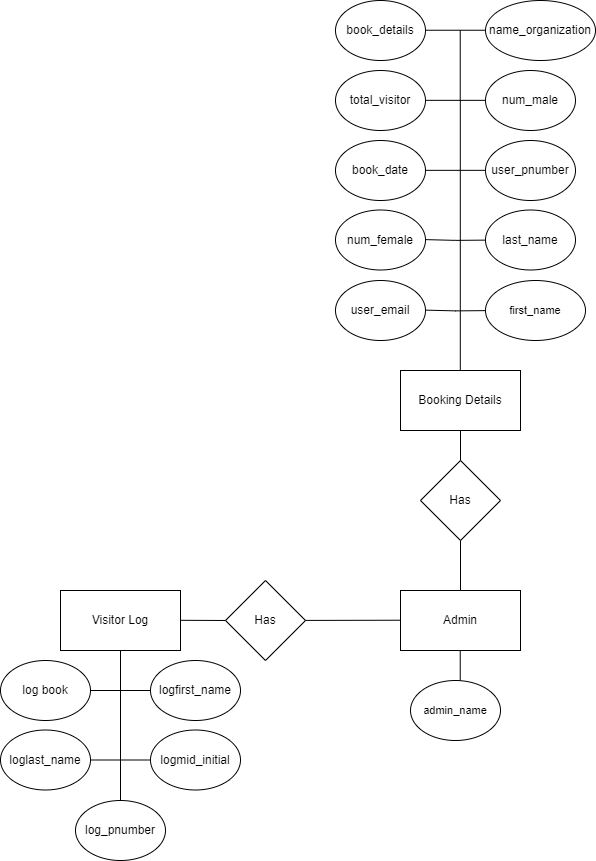

The diagram above was exported from draw.io. Its source (the exported page's mxGraphModel, read from the mxfile embedded in the PNG):
<mxGraphModel dx="3649" dy="920" grid="1" gridSize="10" guides="1" tooltips="1" connect="1" arrows="1" fold="1" page="1" pageScale="1" pageWidth="850" pageHeight="1400" math="0" shadow="0">
  <root>
    <mxCell id="0" />
    <mxCell id="1" parent="0" />
    <mxCell id="tkeZw66pfrlEhOViAU72-1" value="Admin" style="rounded=0;whiteSpace=wrap;html=1;" parent="1" vertex="1">
      <mxGeometry x="-950" y="720" width="120" height="60" as="geometry" />
    </mxCell>
    <mxCell id="tkeZw66pfrlEhOViAU72-5" value="&lt;span style=&quot;text-align: left; font-size: 11px;&quot;&gt;admin_name&lt;/span&gt;" style="ellipse;whiteSpace=wrap;html=1;fontSize=11;" parent="1" vertex="1">
      <mxGeometry x="-940" y="810" width="90" height="60" as="geometry" />
    </mxCell>
    <mxCell id="tkeZw66pfrlEhOViAU72-15" value="" style="endArrow=none;html=1;rounded=0;exitX=0.988;exitY=0.499;exitDx=0;exitDy=0;exitPerimeter=0;" parent="1" source="tkeZw66pfrlEhOViAU72-16" edge="1">
      <mxGeometry width="50" height="50" relative="1" as="geometry">
        <mxPoint x="-1040" y="750" as="sourcePoint" />
        <mxPoint x="-950" y="749.72" as="targetPoint" />
      </mxGeometry>
    </mxCell>
    <mxCell id="tkeZw66pfrlEhOViAU72-16" value="Has" style="rhombus;whiteSpace=wrap;html=1;" parent="1" vertex="1">
      <mxGeometry x="-1125" y="710.0000000000001" width="80" height="80" as="geometry" />
    </mxCell>
    <mxCell id="tkeZw66pfrlEhOViAU72-17" value="" style="endArrow=none;html=1;rounded=0;exitX=1;exitY=0.5;exitDx=0;exitDy=0;entryX=0;entryY=0.5;entryDx=0;entryDy=0;" parent="1" target="tkeZw66pfrlEhOViAU72-16" edge="1">
      <mxGeometry width="50" height="50" relative="1" as="geometry">
        <mxPoint x="-1170" y="749.8" as="sourcePoint" />
        <mxPoint x="-1130" y="749.8" as="targetPoint" />
      </mxGeometry>
    </mxCell>
    <mxCell id="tkeZw66pfrlEhOViAU72-19" value="Visitor Log" style="rounded=0;whiteSpace=wrap;html=1;" parent="1" vertex="1">
      <mxGeometry x="-1290" y="720" width="120" height="60" as="geometry" />
    </mxCell>
    <mxCell id="tkeZw66pfrlEhOViAU72-20" value="" style="endArrow=none;html=1;rounded=0;" parent="1" edge="1">
      <mxGeometry width="50" height="50" relative="1" as="geometry">
        <mxPoint x="-1230" y="930" as="sourcePoint" />
        <mxPoint x="-1230" y="780" as="targetPoint" />
      </mxGeometry>
    </mxCell>
    <mxCell id="tkeZw66pfrlEhOViAU72-22" value="log book" style="ellipse;whiteSpace=wrap;html=1;" parent="1" vertex="1">
      <mxGeometry x="-1350" y="790" width="90" height="60" as="geometry" />
    </mxCell>
    <mxCell id="tkeZw66pfrlEhOViAU72-23" value="" style="endArrow=none;html=1;rounded=0;entryX=0;entryY=0.5;entryDx=0;entryDy=0;" parent="1" target="tkeZw66pfrlEhOViAU72-24" edge="1">
      <mxGeometry width="50" height="50" relative="1" as="geometry">
        <mxPoint x="-1260" y="820" as="sourcePoint" />
        <mxPoint x="-1230" y="819.5" as="targetPoint" />
      </mxGeometry>
    </mxCell>
    <mxCell id="tkeZw66pfrlEhOViAU72-24" value="&lt;span style=&quot;font-size: 12px; text-align: left;&quot;&gt;logfirst_name&lt;/span&gt;" style="ellipse;whiteSpace=wrap;html=1;fontSize=11;" parent="1" vertex="1">
      <mxGeometry x="-1200" y="790" width="90" height="60" as="geometry" />
    </mxCell>
    <mxCell id="tkeZw66pfrlEhOViAU72-25" value="&lt;span style=&quot;font-size: 12px; text-align: left;&quot;&gt;loglast_name&lt;/span&gt;" style="ellipse;whiteSpace=wrap;html=1;fontSize=11;" parent="1" vertex="1">
      <mxGeometry x="-1350" y="859.5" width="90" height="60" as="geometry" />
    </mxCell>
    <mxCell id="tkeZw66pfrlEhOViAU72-26" value="" style="endArrow=none;html=1;rounded=0;entryX=0;entryY=0.5;entryDx=0;entryDy=0;" parent="1" target="tkeZw66pfrlEhOViAU72-27" edge="1">
      <mxGeometry width="50" height="50" relative="1" as="geometry">
        <mxPoint x="-1260" y="889.5" as="sourcePoint" />
        <mxPoint x="-1230" y="889" as="targetPoint" />
      </mxGeometry>
    </mxCell>
    <mxCell id="tkeZw66pfrlEhOViAU72-27" value="&lt;span style=&quot;font-size: 12px; text-align: left;&quot;&gt;logmid_initial&lt;/span&gt;" style="ellipse;whiteSpace=wrap;html=1;fontSize=11;" parent="1" vertex="1">
      <mxGeometry x="-1200" y="859.5" width="90" height="60" as="geometry" />
    </mxCell>
    <mxCell id="tkeZw66pfrlEhOViAU72-29" value="&lt;span style=&quot;font-size: 12px; text-align: left;&quot;&gt;log_pnumber&lt;/span&gt;" style="ellipse;whiteSpace=wrap;html=1;fontSize=11;" parent="1" vertex="1">
      <mxGeometry x="-1275" y="930" width="90" height="60" as="geometry" />
    </mxCell>
    <mxCell id="tkeZw66pfrlEhOViAU72-32" value="" style="endArrow=none;html=1;rounded=0;" parent="1" edge="1">
      <mxGeometry width="50" height="50" relative="1" as="geometry">
        <mxPoint x="-890" y="719.56" as="sourcePoint" />
        <mxPoint x="-890" y="670" as="targetPoint" />
      </mxGeometry>
    </mxCell>
    <mxCell id="tkeZw66pfrlEhOViAU72-33" value="Has" style="rhombus;whiteSpace=wrap;html=1;" parent="1" vertex="1">
      <mxGeometry x="-930" y="590.0000000000001" width="80" height="80" as="geometry" />
    </mxCell>
    <mxCell id="tkeZw66pfrlEhOViAU72-34" value="" style="endArrow=none;html=1;rounded=0;exitX=1;exitY=0.5;exitDx=0;exitDy=0;" parent="1" edge="1">
      <mxGeometry width="50" height="50" relative="1" as="geometry">
        <mxPoint x="-890" y="590" as="sourcePoint" />
        <mxPoint x="-890" y="560" as="targetPoint" />
      </mxGeometry>
    </mxCell>
    <mxCell id="tkeZw66pfrlEhOViAU72-35" value="Booking Details" style="rounded=0;whiteSpace=wrap;html=1;" parent="1" vertex="1">
      <mxGeometry x="-950" y="500" width="120" height="60" as="geometry" />
    </mxCell>
    <mxCell id="tkeZw66pfrlEhOViAU72-50" value="&lt;span style=&quot;text-align: left;&quot;&gt;num_female&lt;/span&gt;" style="ellipse;whiteSpace=wrap;html=1;" parent="1" vertex="1">
      <mxGeometry x="-1015" y="339.5" width="90" height="60" as="geometry" />
    </mxCell>
    <mxCell id="tkeZw66pfrlEhOViAU72-51" value="" style="endArrow=none;html=1;rounded=0;entryX=0;entryY=0.5;entryDx=0;entryDy=0;" parent="1" edge="1">
      <mxGeometry width="50" height="50" relative="1" as="geometry">
        <mxPoint x="-925" y="299.84" as="sourcePoint" />
        <mxPoint x="-865" y="299.84" as="targetPoint" />
      </mxGeometry>
    </mxCell>
    <mxCell id="tkeZw66pfrlEhOViAU72-52" value="&lt;span style=&quot;text-align: left;&quot;&gt;user_pnumber&lt;/span&gt;" style="ellipse;whiteSpace=wrap;html=1;" parent="1" vertex="1">
      <mxGeometry x="-865" y="270" width="90" height="60" as="geometry" />
    </mxCell>
    <mxCell id="tkeZw66pfrlEhOViAU72-53" value="&lt;span style=&quot;font-size: 12px; text-align: left;&quot;&gt;user_email&lt;/span&gt;" style="ellipse;whiteSpace=wrap;html=1;fontSize=11;" parent="1" vertex="1">
      <mxGeometry x="-1015" y="410" width="90" height="60" as="geometry" />
    </mxCell>
    <mxCell id="tkeZw66pfrlEhOViAU72-54" value="&lt;span style=&quot;font-size: 12px; text-align: left;&quot;&gt;last_name&lt;/span&gt;" style="ellipse;whiteSpace=wrap;html=1;fontSize=11;" parent="1" vertex="1">
      <mxGeometry x="-865" y="339.5" width="90" height="60" as="geometry" />
    </mxCell>
    <mxCell id="tkeZw66pfrlEhOViAU72-55" value="" style="endArrow=none;html=1;rounded=0;entryX=0;entryY=0.5;entryDx=0;entryDy=0;" parent="1" edge="1">
      <mxGeometry width="50" height="50" relative="1" as="geometry">
        <mxPoint x="-925" y="369.12" as="sourcePoint" />
        <mxPoint x="-865" y="369.62" as="targetPoint" />
        <Array as="points">
          <mxPoint x="-895" y="369.87" />
        </Array>
      </mxGeometry>
    </mxCell>
    <mxCell id="tkeZw66pfrlEhOViAU72-56" value="first_name" style="ellipse;whiteSpace=wrap;html=1;fontSize=11;" parent="1" vertex="1">
      <mxGeometry x="-865" y="410" width="100" height="60" as="geometry" />
    </mxCell>
    <mxCell id="tkeZw66pfrlEhOViAU72-58" value="" style="endArrow=none;html=1;rounded=0;entryX=0;entryY=0.5;entryDx=0;entryDy=0;" parent="1" edge="1">
      <mxGeometry width="50" height="50" relative="1" as="geometry">
        <mxPoint x="-925" y="439.63" as="sourcePoint" />
        <mxPoint x="-865" y="440.13" as="targetPoint" />
        <Array as="points">
          <mxPoint x="-895" y="440.38" />
        </Array>
      </mxGeometry>
    </mxCell>
    <mxCell id="tkeZw66pfrlEhOViAU72-60" value="&lt;span style=&quot;text-align: left;&quot;&gt;book_date&lt;/span&gt;" style="ellipse;whiteSpace=wrap;html=1;" parent="1" vertex="1">
      <mxGeometry x="-1015" y="270" width="90" height="60" as="geometry" />
    </mxCell>
    <mxCell id="tkeZw66pfrlEhOViAU72-61" value="" style="endArrow=none;html=1;rounded=0;entryX=0;entryY=0.5;entryDx=0;entryDy=0;" parent="1" edge="1">
      <mxGeometry width="50" height="50" relative="1" as="geometry">
        <mxPoint x="-925" y="229.83999999999997" as="sourcePoint" />
        <mxPoint x="-865" y="229.83999999999997" as="targetPoint" />
      </mxGeometry>
    </mxCell>
    <mxCell id="tkeZw66pfrlEhOViAU72-62" value="&lt;span style=&quot;text-align: left;&quot;&gt;num_male&lt;/span&gt;" style="ellipse;whiteSpace=wrap;html=1;" parent="1" vertex="1">
      <mxGeometry x="-865" y="200" width="90" height="60" as="geometry" />
    </mxCell>
    <mxCell id="j5uOOC3Zda1ib4nib5gs-2" value="" style="endArrow=none;html=1;rounded=0;" parent="1" edge="1">
      <mxGeometry width="50" height="50" relative="1" as="geometry">
        <mxPoint x="-890.2" y="500" as="sourcePoint" />
        <mxPoint x="-890.2" y="230" as="targetPoint" />
      </mxGeometry>
    </mxCell>
    <mxCell id="j5uOOC3Zda1ib4nib5gs-3" value="&lt;div style=&quot;text-align: left;&quot;&gt;total_visitor&lt;/div&gt;" style="ellipse;whiteSpace=wrap;html=1;" parent="1" vertex="1">
      <mxGeometry x="-1015" y="200" width="90" height="60" as="geometry" />
    </mxCell>
    <mxCell id="j5uOOC3Zda1ib4nib5gs-5" value="&lt;div style=&quot;text-align: left;&quot;&gt;name_organization&lt;/div&gt;" style="ellipse;whiteSpace=wrap;html=1;" parent="1" vertex="1">
      <mxGeometry x="-865" y="130" width="110" height="60" as="geometry" />
    </mxCell>
    <mxCell id="j5uOOC3Zda1ib4nib5gs-8" value="" style="endArrow=none;html=1;rounded=0;" parent="1" edge="1">
      <mxGeometry width="50" height="50" relative="1" as="geometry">
        <mxPoint x="-890.26" y="230" as="sourcePoint" />
        <mxPoint x="-890.26" y="160" as="targetPoint" />
      </mxGeometry>
    </mxCell>
    <mxCell id="j5uOOC3Zda1ib4nib5gs-11" value="" style="endArrow=none;html=1;rounded=0;entryX=0;entryY=0.5;entryDx=0;entryDy=0;" parent="1" edge="1">
      <mxGeometry width="50" height="50" relative="1" as="geometry">
        <mxPoint x="-925" y="159.73999999999998" as="sourcePoint" />
        <mxPoint x="-865" y="159.73999999999998" as="targetPoint" />
      </mxGeometry>
    </mxCell>
    <mxCell id="j5uOOC3Zda1ib4nib5gs-12" value="&lt;div style=&quot;text-align: left;&quot;&gt;book_details&lt;/div&gt;" style="ellipse;whiteSpace=wrap;html=1;" parent="1" vertex="1">
      <mxGeometry x="-1015" y="130" width="90" height="60" as="geometry" />
    </mxCell>
    <mxCell id="j5uOOC3Zda1ib4nib5gs-14" value="" style="endArrow=none;html=1;rounded=0;exitX=1;exitY=0.5;exitDx=0;exitDy=0;" parent="1" edge="1">
      <mxGeometry width="50" height="50" relative="1" as="geometry">
        <mxPoint x="-890.26" y="810" as="sourcePoint" />
        <mxPoint x="-890.26" y="780" as="targetPoint" />
      </mxGeometry>
    </mxCell>
  </root>
</mxGraphModel>